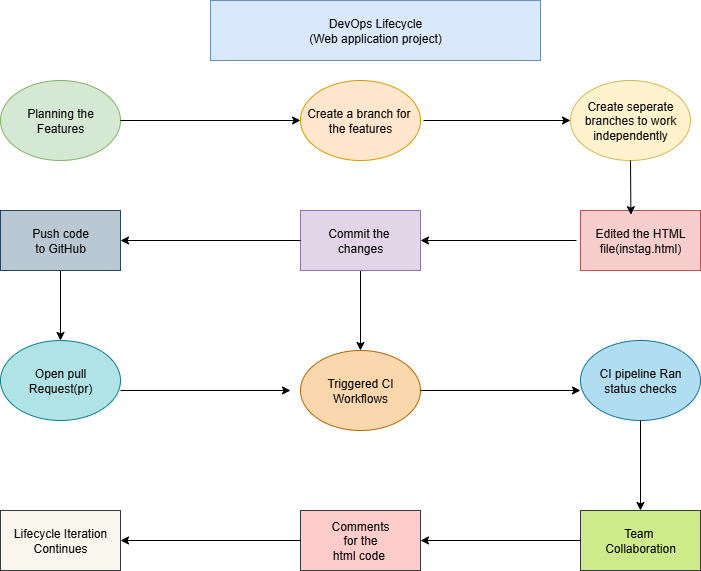

The diagram above was exported from draw.io. Its source (the exported page's mxGraphModel, read from the mxfile embedded in the PNG):
<mxGraphModel dx="1042" dy="658" grid="1" gridSize="10" guides="1" tooltips="1" connect="1" arrows="1" fold="1" page="1" pageScale="1" pageWidth="850" pageHeight="1100" math="0" shadow="0">
  <root>
    <mxCell id="0" />
    <mxCell id="1" parent="0" />
    <mxCell id="2QCL6uWU2g-m5N75-0dQ-1" value="DevOps Lifecycle&lt;div&gt;(Web application project)&lt;/div&gt;" style="rounded=0;whiteSpace=wrap;html=1;fillColor=#dae8fc;strokeColor=#6c8ebf;" vertex="1" parent="1">
      <mxGeometry x="280" y="30" width="330" height="60" as="geometry" />
    </mxCell>
    <mxCell id="2QCL6uWU2g-m5N75-0dQ-2" value="Planning the&lt;div&gt;Features&lt;/div&gt;" style="ellipse;whiteSpace=wrap;html=1;fillColor=#d5e8d4;strokeColor=#82b366;" vertex="1" parent="1">
      <mxGeometry x="70" y="110" width="120" height="80" as="geometry" />
    </mxCell>
    <mxCell id="2QCL6uWU2g-m5N75-0dQ-3" value="Create a branch for&amp;nbsp;&lt;div&gt;the features&lt;/div&gt;" style="ellipse;whiteSpace=wrap;html=1;fillColor=#ffe6cc;strokeColor=#d79b00;" vertex="1" parent="1">
      <mxGeometry x="370" y="110" width="120" height="80" as="geometry" />
    </mxCell>
    <mxCell id="2QCL6uWU2g-m5N75-0dQ-4" value="Create seperate&lt;div&gt;branches to work&lt;/div&gt;&lt;div&gt;independently&lt;/div&gt;" style="ellipse;whiteSpace=wrap;html=1;fillColor=#fff2cc;strokeColor=#d6b656;" vertex="1" parent="1">
      <mxGeometry x="640" y="110" width="120" height="80" as="geometry" />
    </mxCell>
    <mxCell id="2QCL6uWU2g-m5N75-0dQ-5" value="Push code&lt;div&gt;to GitHub&lt;/div&gt;" style="rounded=0;whiteSpace=wrap;html=1;fillColor=#bac8d3;strokeColor=#23445d;" vertex="1" parent="1">
      <mxGeometry x="70" y="240" width="120" height="60" as="geometry" />
    </mxCell>
    <mxCell id="2QCL6uWU2g-m5N75-0dQ-33" value="" style="edgeStyle=orthogonalEdgeStyle;rounded=0;orthogonalLoop=1;jettySize=auto;html=1;" edge="1" parent="1" source="2QCL6uWU2g-m5N75-0dQ-6" target="2QCL6uWU2g-m5N75-0dQ-9">
      <mxGeometry relative="1" as="geometry" />
    </mxCell>
    <mxCell id="2QCL6uWU2g-m5N75-0dQ-6" value="Commit the&amp;nbsp;&lt;div&gt;changes&lt;/div&gt;" style="rounded=0;whiteSpace=wrap;html=1;fillColor=#e1d5e7;strokeColor=#9673a6;" vertex="1" parent="1">
      <mxGeometry x="370" y="240" width="120" height="60" as="geometry" />
    </mxCell>
    <mxCell id="2QCL6uWU2g-m5N75-0dQ-7" value="Edited the HTML&lt;div&gt;file(instag.html)&lt;/div&gt;" style="rounded=0;whiteSpace=wrap;html=1;fillColor=#f8cecc;strokeColor=#b85450;" vertex="1" parent="1">
      <mxGeometry x="650" y="240" width="120" height="60" as="geometry" />
    </mxCell>
    <mxCell id="2QCL6uWU2g-m5N75-0dQ-8" value="Open pull&lt;div&gt;Request(pr)&lt;/div&gt;" style="ellipse;whiteSpace=wrap;html=1;fillColor=#b0e3e6;strokeColor=#0e8088;" vertex="1" parent="1">
      <mxGeometry x="70" y="370" width="120" height="80" as="geometry" />
    </mxCell>
    <mxCell id="2QCL6uWU2g-m5N75-0dQ-9" value="Triggered CI&lt;div&gt;Workflows&lt;/div&gt;" style="ellipse;whiteSpace=wrap;html=1;fillColor=#fad7ac;strokeColor=#b46504;" vertex="1" parent="1">
      <mxGeometry x="370" y="380" width="120" height="80" as="geometry" />
    </mxCell>
    <mxCell id="2QCL6uWU2g-m5N75-0dQ-10" value="CI pipeline Ran&lt;div&gt;status checks&lt;/div&gt;" style="ellipse;whiteSpace=wrap;html=1;fillColor=#b1ddf0;strokeColor=#10739e;" vertex="1" parent="1">
      <mxGeometry x="650" y="370" width="120" height="80" as="geometry" />
    </mxCell>
    <mxCell id="2QCL6uWU2g-m5N75-0dQ-11" value="Lifecycle Iteration&lt;div&gt;Continues&lt;/div&gt;" style="rounded=0;whiteSpace=wrap;html=1;fillColor=#f9f7ed;strokeColor=#36393d;" vertex="1" parent="1">
      <mxGeometry x="70" y="540" width="120" height="60" as="geometry" />
    </mxCell>
    <mxCell id="2QCL6uWU2g-m5N75-0dQ-12" value="Comments&lt;div&gt;for the&lt;/div&gt;&lt;div&gt;html code&amp;nbsp;&lt;/div&gt;" style="rounded=0;whiteSpace=wrap;html=1;fillColor=#ffcccc;strokeColor=#36393d;" vertex="1" parent="1">
      <mxGeometry x="370" y="540" width="120" height="60" as="geometry" />
    </mxCell>
    <mxCell id="2QCL6uWU2g-m5N75-0dQ-14" value="" style="endArrow=classic;html=1;rounded=0;entryX=0;entryY=0.5;entryDx=0;entryDy=0;" edge="1" parent="1" target="2QCL6uWU2g-m5N75-0dQ-3">
      <mxGeometry width="50" height="50" relative="1" as="geometry">
        <mxPoint x="190" y="150" as="sourcePoint" />
        <mxPoint x="240" y="100" as="targetPoint" />
      </mxGeometry>
    </mxCell>
    <mxCell id="2QCL6uWU2g-m5N75-0dQ-16" value="" style="endArrow=classic;html=1;rounded=0;entryX=0;entryY=0.5;entryDx=0;entryDy=0;" edge="1" parent="1" target="2QCL6uWU2g-m5N75-0dQ-4">
      <mxGeometry width="50" height="50" relative="1" as="geometry">
        <mxPoint x="493" y="150" as="sourcePoint" />
        <mxPoint x="540" y="110" as="targetPoint" />
      </mxGeometry>
    </mxCell>
    <mxCell id="2QCL6uWU2g-m5N75-0dQ-18" value="" style="endArrow=classic;html=1;rounded=0;entryX=0.42;entryY=0.07;entryDx=0;entryDy=0;entryPerimeter=0;" edge="1" parent="1" target="2QCL6uWU2g-m5N75-0dQ-7">
      <mxGeometry width="50" height="50" relative="1" as="geometry">
        <mxPoint x="700" y="190" as="sourcePoint" />
        <mxPoint x="750" y="140" as="targetPoint" />
      </mxGeometry>
    </mxCell>
    <mxCell id="2QCL6uWU2g-m5N75-0dQ-21" value="" style="endArrow=classic;html=1;rounded=0;exitX=0;exitY=0.5;exitDx=0;exitDy=0;entryX=1;entryY=0.5;entryDx=0;entryDy=0;" edge="1" parent="1" source="2QCL6uWU2g-m5N75-0dQ-6" target="2QCL6uWU2g-m5N75-0dQ-5">
      <mxGeometry width="50" height="50" relative="1" as="geometry">
        <mxPoint x="220" y="310" as="sourcePoint" />
        <mxPoint x="270" y="260" as="targetPoint" />
      </mxGeometry>
    </mxCell>
    <mxCell id="2QCL6uWU2g-m5N75-0dQ-22" value="" style="endArrow=classic;html=1;rounded=0;entryX=1;entryY=0.5;entryDx=0;entryDy=0;" edge="1" parent="1" target="2QCL6uWU2g-m5N75-0dQ-6">
      <mxGeometry width="50" height="50" relative="1" as="geometry">
        <mxPoint x="646" y="270" as="sourcePoint" />
        <mxPoint x="540" y="240" as="targetPoint" />
      </mxGeometry>
    </mxCell>
    <mxCell id="2QCL6uWU2g-m5N75-0dQ-23" value="" style="endArrow=classic;html=1;rounded=0;entryX=0.5;entryY=0;entryDx=0;entryDy=0;" edge="1" parent="1" target="2QCL6uWU2g-m5N75-0dQ-8">
      <mxGeometry width="50" height="50" relative="1" as="geometry">
        <mxPoint x="130" y="300" as="sourcePoint" />
        <mxPoint x="180" y="250" as="targetPoint" />
      </mxGeometry>
    </mxCell>
    <mxCell id="2QCL6uWU2g-m5N75-0dQ-24" value="" style="endArrow=classic;html=1;rounded=0;" edge="1" parent="1">
      <mxGeometry width="50" height="50" relative="1" as="geometry">
        <mxPoint x="190" y="420" as="sourcePoint" />
        <mxPoint x="360" y="420" as="targetPoint" />
      </mxGeometry>
    </mxCell>
    <mxCell id="2QCL6uWU2g-m5N75-0dQ-25" value="" style="endArrow=classic;html=1;rounded=0;entryX=0;entryY=0.625;entryDx=0;entryDy=0;entryPerimeter=0;" edge="1" parent="1" target="2QCL6uWU2g-m5N75-0dQ-10">
      <mxGeometry width="50" height="50" relative="1" as="geometry">
        <mxPoint x="490" y="420" as="sourcePoint" />
        <mxPoint x="540" y="370" as="targetPoint" />
      </mxGeometry>
    </mxCell>
    <mxCell id="2QCL6uWU2g-m5N75-0dQ-26" value="" style="endArrow=classic;html=1;rounded=0;entryX=0.5;entryY=0;entryDx=0;entryDy=0;" edge="1" parent="1">
      <mxGeometry width="50" height="50" relative="1" as="geometry">
        <mxPoint x="710" y="450" as="sourcePoint" />
        <mxPoint x="710" y="540" as="targetPoint" />
      </mxGeometry>
    </mxCell>
    <mxCell id="2QCL6uWU2g-m5N75-0dQ-30" value="Team&amp;nbsp;&lt;div&gt;Collaboration&lt;/div&gt;" style="rounded=0;whiteSpace=wrap;html=1;fillColor=#cdeb8b;strokeColor=#36393d;" vertex="1" parent="1">
      <mxGeometry x="650" y="540" width="120" height="60" as="geometry" />
    </mxCell>
    <mxCell id="2QCL6uWU2g-m5N75-0dQ-31" value="" style="endArrow=classic;html=1;rounded=0;entryX=1;entryY=0.5;entryDx=0;entryDy=0;exitX=0;exitY=0.5;exitDx=0;exitDy=0;" edge="1" parent="1" source="2QCL6uWU2g-m5N75-0dQ-30" target="2QCL6uWU2g-m5N75-0dQ-12">
      <mxGeometry width="50" height="50" relative="1" as="geometry">
        <mxPoint x="510" y="600" as="sourcePoint" />
        <mxPoint x="560" y="550" as="targetPoint" />
      </mxGeometry>
    </mxCell>
    <mxCell id="2QCL6uWU2g-m5N75-0dQ-32" value="" style="endArrow=classic;html=1;rounded=0;entryX=1;entryY=0.5;entryDx=0;entryDy=0;exitX=0;exitY=0.5;exitDx=0;exitDy=0;" edge="1" parent="1" source="2QCL6uWU2g-m5N75-0dQ-12" target="2QCL6uWU2g-m5N75-0dQ-11">
      <mxGeometry width="50" height="50" relative="1" as="geometry">
        <mxPoint x="260" y="600" as="sourcePoint" />
        <mxPoint x="310" y="550" as="targetPoint" />
      </mxGeometry>
    </mxCell>
  </root>
</mxGraphModel>